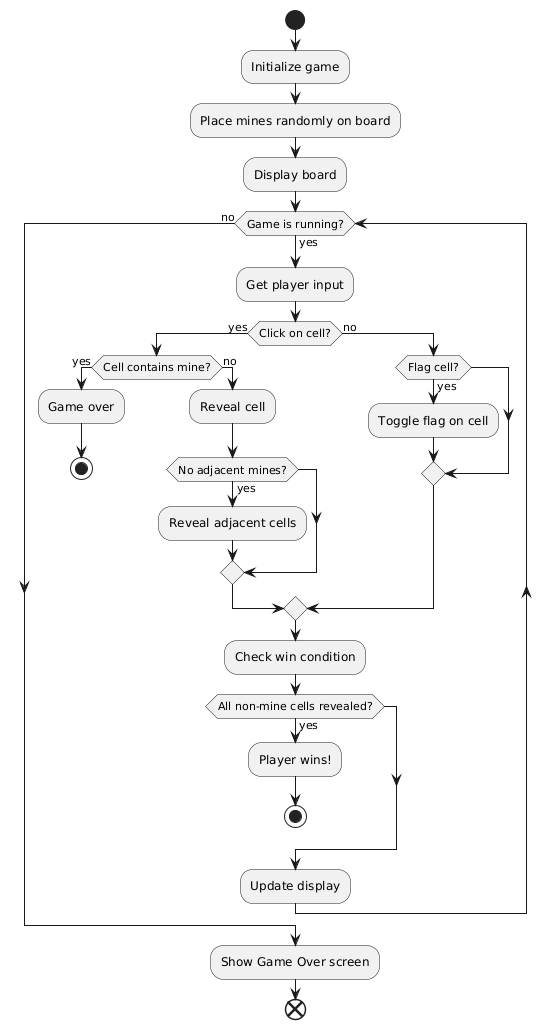

The diagram above was rendered by PlantUML. Its source (embedded in the PNG):
@startuml
start
:Initialize game;
:Place mines randomly on board;
:Display board;

while (Game is running?) is (yes)
    :Get player input;
    if (Click on cell?) then (yes)
        if (Cell contains mine?) then (yes)
            :Game over;
            stop
        else (no)
            :Reveal cell;
            if (No adjacent mines?) then (yes)
                :Reveal adjacent cells;
            endif
        endif
    else (no)
        if (Flag cell?) then (yes)
            :Toggle flag on cell;
        endif
    endif
    :Check win condition;
    if (All non-mine cells revealed?) then (yes)
        :Player wins!;
        stop
    endif
    :Update display;
endwhile (no)
:Show Game Over screen;
end
@enduml